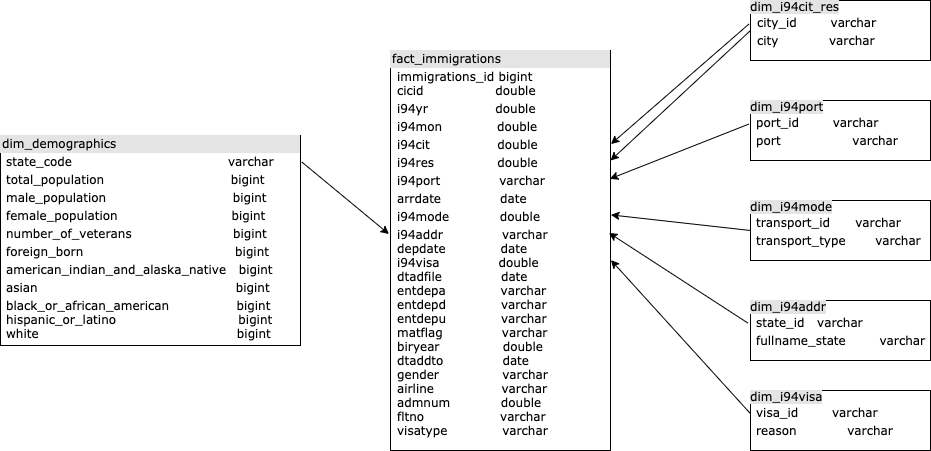

The diagram above was exported from draw.io. Its source (the exported page's mxGraphModel, read from the mxfile embedded in the PNG):
<mxGraphModel dx="1282" dy="535" grid="1" gridSize="10" guides="1" tooltips="1" connect="1" arrows="1" fold="1" page="1" pageScale="1" pageWidth="1100" pageHeight="850" background="none" math="0" shadow="0">
  <root>
    <mxCell id="0" />
    <mxCell id="1" parent="0" />
    <mxCell id="2ed32ef02a7f4228-15" style="edgeStyle=orthogonalEdgeStyle;html=1;entryX=0.5;entryY=0;labelBackgroundColor=none;startArrow=ERmandOne;endArrow=ERoneToMany;fontFamily=Verdana;fontSize=12;align=left;" parent="1" edge="1">
      <mxGeometry relative="1" as="geometry">
        <mxPoint x="200" y="410" as="targetPoint" />
      </mxGeometry>
    </mxCell>
    <mxCell id="ff828-66OTni-9QUzjuW-1" value="&lt;div style=&quot;box-sizing: border-box ; width: 100% ; background: #e4e4e4 ; padding: 2px&quot;&gt;dim_demographics&lt;/div&gt;&lt;table style=&quot;width: 100% ; font-size: 1em&quot; cellpadding=&quot;2&quot; cellspacing=&quot;0&quot;&gt;&lt;tbody&gt;&lt;tr&gt;&lt;td&gt;&lt;br&gt;&lt;/td&gt;&lt;td&gt;state_code&amp;nbsp; &amp;nbsp; &amp;nbsp; &amp;nbsp; &amp;nbsp; &amp;nbsp; &amp;nbsp; &amp;nbsp; &amp;nbsp; &amp;nbsp; &amp;nbsp; &amp;nbsp; &amp;nbsp; &amp;nbsp; &amp;nbsp; &amp;nbsp; &amp;nbsp; &amp;nbsp; &amp;nbsp;varchar&lt;/td&gt;&lt;/tr&gt;&lt;tr&gt;&lt;td&gt;&lt;br&gt;&lt;/td&gt;&lt;td&gt;total_population&amp;nbsp; &amp;nbsp; &amp;nbsp; &amp;nbsp; &amp;nbsp; &amp;nbsp; &amp;nbsp; &amp;nbsp; &amp;nbsp; &amp;nbsp; &amp;nbsp; &amp;nbsp; &amp;nbsp; &amp;nbsp; &amp;nbsp; bigint&lt;br&gt;&lt;/td&gt;&lt;/tr&gt;&lt;tr&gt;&lt;td&gt;&lt;br&gt;&lt;/td&gt;&lt;td&gt;male_population&amp;nbsp; &amp;nbsp; &amp;nbsp; &amp;nbsp; &amp;nbsp; &amp;nbsp; &amp;nbsp; &amp;nbsp; &amp;nbsp; &amp;nbsp; &amp;nbsp; &amp;nbsp; &amp;nbsp; &amp;nbsp; &amp;nbsp; bigint&lt;/td&gt;&lt;/tr&gt;&lt;tr&gt;&lt;td&gt;&lt;br&gt;&lt;/td&gt;&lt;td&gt;female_population&amp;nbsp; &amp;nbsp; &amp;nbsp; &amp;nbsp; &amp;nbsp; &amp;nbsp; &amp;nbsp; &amp;nbsp; &amp;nbsp; &amp;nbsp; &amp;nbsp; &amp;nbsp; &amp;nbsp; &amp;nbsp;bigint&lt;br&gt;&lt;/td&gt;&lt;/tr&gt;&lt;tr&gt;&lt;td&gt;&lt;br&gt;&lt;/td&gt;&lt;td&gt;number_of_veterans&amp;nbsp; &amp;nbsp; &amp;nbsp; &amp;nbsp; &amp;nbsp; &amp;nbsp; &amp;nbsp; &amp;nbsp; &amp;nbsp; &amp;nbsp; &amp;nbsp; &amp;nbsp; bigint&lt;/td&gt;&lt;/tr&gt;&lt;tr&gt;&lt;td&gt;&lt;br&gt;&lt;/td&gt;&lt;td&gt;foreign_born&amp;nbsp; &amp;nbsp; &amp;nbsp; &amp;nbsp; &amp;nbsp; &amp;nbsp; &amp;nbsp; &amp;nbsp; &amp;nbsp; &amp;nbsp; &amp;nbsp; &amp;nbsp; &amp;nbsp; &amp;nbsp; &amp;nbsp; &amp;nbsp; &amp;nbsp; &amp;nbsp; bigint&lt;br&gt;&lt;/td&gt;&lt;/tr&gt;&lt;tr&gt;&lt;td&gt;&lt;br&gt;&lt;/td&gt;&lt;td&gt;american_indian_and_alaska_native&amp;nbsp; &amp;nbsp;bigint&lt;/td&gt;&lt;/tr&gt;&lt;tr&gt;&lt;td&gt;&lt;br&gt;&lt;/td&gt;&lt;td&gt;asian&amp;nbsp; &amp;nbsp; &amp;nbsp; &amp;nbsp; &amp;nbsp; &amp;nbsp; &amp;nbsp; &amp;nbsp; &amp;nbsp; &amp;nbsp; &amp;nbsp; &amp;nbsp; &amp;nbsp; &amp;nbsp; &amp;nbsp; &amp;nbsp; &amp;nbsp; &amp;nbsp; &amp;nbsp; &amp;nbsp; &amp;nbsp; &amp;nbsp; &amp;nbsp; &amp;nbsp;bigint&lt;br&gt;&lt;/td&gt;&lt;/tr&gt;&lt;tr&gt;&lt;td&gt;&lt;br&gt;&lt;/td&gt;&lt;td&gt;black_or_african_american&amp;nbsp; &amp;nbsp; &amp;nbsp; &amp;nbsp; &amp;nbsp; &amp;nbsp; &amp;nbsp; &amp;nbsp; bigint&lt;br&gt;hispanic_or_latino&amp;nbsp; &amp;nbsp; &amp;nbsp; &amp;nbsp; &amp;nbsp; &amp;nbsp; &amp;nbsp; &amp;nbsp; &amp;nbsp; &amp;nbsp; &amp;nbsp; &amp;nbsp; &amp;nbsp; &amp;nbsp; &amp;nbsp;bigint&lt;br&gt;white&amp;nbsp; &amp;nbsp; &amp;nbsp; &amp;nbsp; &amp;nbsp; &amp;nbsp; &amp;nbsp; &amp;nbsp; &amp;nbsp; &amp;nbsp; &amp;nbsp; &amp;nbsp; &amp;nbsp; &amp;nbsp; &amp;nbsp; &amp;nbsp; &amp;nbsp; &amp;nbsp; &amp;nbsp; &amp;nbsp; &amp;nbsp; &amp;nbsp; &amp;nbsp; &amp;nbsp;bigint&lt;br&gt;&lt;br&gt;&lt;br&gt;&lt;/td&gt;&lt;/tr&gt;&lt;/tbody&gt;&lt;/table&gt;" style="verticalAlign=top;align=left;overflow=fill;html=1;rounded=0;shadow=0;comic=0;labelBackgroundColor=none;strokeWidth=1;fontFamily=Verdana;fontSize=12" parent="1" vertex="1">
      <mxGeometry x="90" y="195" width="300" height="210" as="geometry" />
    </mxCell>
    <mxCell id="Hs8P81myKzLAJuiZon1j-1" value="&lt;div style=&quot;box-sizing: border-box ; width: 100% ; background: #e4e4e4 ; padding: 2px&quot;&gt;fact_immigrations&lt;/div&gt;&lt;table style=&quot;width: 100% ; font-size: 1em&quot; cellpadding=&quot;2&quot; cellspacing=&quot;0&quot;&gt;&lt;tbody&gt;&lt;tr&gt;&lt;td&gt;&lt;br&gt;&lt;/td&gt;&lt;td&gt;immigrations_id bigint&lt;br&gt;cicid&amp;nbsp; &amp;nbsp; &amp;nbsp; &amp;nbsp; &amp;nbsp; &amp;nbsp; &amp;nbsp; &amp;nbsp; &amp;nbsp;double&lt;/td&gt;&lt;/tr&gt;&lt;tr&gt;&lt;td&gt;&lt;br&gt;&lt;/td&gt;&lt;td&gt;i94yr&amp;nbsp; &amp;nbsp; &amp;nbsp; &amp;nbsp; &amp;nbsp; &amp;nbsp; &amp;nbsp; &amp;nbsp; double&lt;br&gt;&lt;/td&gt;&lt;/tr&gt;&lt;tr&gt;&lt;td&gt;&lt;br&gt;&lt;/td&gt;&lt;td&gt;i94mon&amp;nbsp; &amp;nbsp; &amp;nbsp; &amp;nbsp; &amp;nbsp; &amp;nbsp; &amp;nbsp;double&lt;/td&gt;&lt;/tr&gt;&lt;tr&gt;&lt;td&gt;&lt;br&gt;&lt;/td&gt;&lt;td&gt;i94cit&amp;nbsp; &amp;nbsp; &amp;nbsp; &amp;nbsp; &amp;nbsp; &amp;nbsp; &amp;nbsp; &amp;nbsp; double&lt;br&gt;&lt;/td&gt;&lt;/tr&gt;&lt;tr&gt;&lt;td&gt;&lt;br&gt;&lt;/td&gt;&lt;td&gt;i94res&amp;nbsp; &amp;nbsp; &amp;nbsp; &amp;nbsp; &amp;nbsp; &amp;nbsp; &amp;nbsp; &amp;nbsp;double&lt;/td&gt;&lt;/tr&gt;&lt;tr&gt;&lt;td&gt;&lt;br&gt;&lt;/td&gt;&lt;td&gt;i94port&amp;nbsp; &amp;nbsp; &amp;nbsp; &amp;nbsp; &amp;nbsp; &amp;nbsp; &amp;nbsp; varchar&lt;br&gt;&lt;/td&gt;&lt;/tr&gt;&lt;tr&gt;&lt;td&gt;&lt;br&gt;&lt;/td&gt;&lt;td&gt;arrdate&amp;nbsp; &amp;nbsp; &amp;nbsp; &amp;nbsp; &amp;nbsp; &amp;nbsp; &amp;nbsp; date&lt;/td&gt;&lt;/tr&gt;&lt;tr&gt;&lt;td&gt;&lt;br&gt;&lt;/td&gt;&lt;td&gt;i94mode&amp;nbsp; &amp;nbsp; &amp;nbsp; &amp;nbsp; &amp;nbsp; &amp;nbsp; double&lt;br&gt;&lt;/td&gt;&lt;/tr&gt;&lt;tr&gt;&lt;td&gt;&lt;br&gt;&lt;/td&gt;&lt;td&gt;i94addr&amp;nbsp; &amp;nbsp; &amp;nbsp; &amp;nbsp; &amp;nbsp; &amp;nbsp; &amp;nbsp; varchar&lt;br&gt;depdate&amp;nbsp; &amp;nbsp; &amp;nbsp; &amp;nbsp; &amp;nbsp; &amp;nbsp; &amp;nbsp;date&lt;br&gt;i94visa&amp;nbsp; &amp;nbsp; &amp;nbsp; &amp;nbsp; &amp;nbsp; &amp;nbsp; &amp;nbsp; double&lt;br&gt;dtadfile&amp;nbsp; &amp;nbsp; &amp;nbsp; &amp;nbsp; &amp;nbsp; &amp;nbsp; &amp;nbsp; date&lt;br&gt;entdepa&amp;nbsp; &amp;nbsp; &amp;nbsp; &amp;nbsp; &amp;nbsp; &amp;nbsp; &amp;nbsp;varchar&lt;br&gt;entdepd&amp;nbsp; &amp;nbsp; &amp;nbsp; &amp;nbsp; &amp;nbsp; &amp;nbsp; &amp;nbsp;varchar&lt;br&gt;entdepu&amp;nbsp; &amp;nbsp; &amp;nbsp; &amp;nbsp; &amp;nbsp; &amp;nbsp; &amp;nbsp;varchar&amp;nbsp;&lt;br&gt;matflag&amp;nbsp; &amp;nbsp; &amp;nbsp; &amp;nbsp; &amp;nbsp; &amp;nbsp; &amp;nbsp; varchar&lt;br&gt;biryear&amp;nbsp; &amp;nbsp; &amp;nbsp; &amp;nbsp; &amp;nbsp; &amp;nbsp; &amp;nbsp; &amp;nbsp;double&lt;br&gt;dtaddto&amp;nbsp; &amp;nbsp; &amp;nbsp; &amp;nbsp; &amp;nbsp; &amp;nbsp; &amp;nbsp; date&lt;br&gt;gender&amp;nbsp; &amp;nbsp; &amp;nbsp; &amp;nbsp; &amp;nbsp; &amp;nbsp; &amp;nbsp; &amp;nbsp;varchar&lt;br&gt;airline&amp;nbsp; &amp;nbsp; &amp;nbsp; &amp;nbsp; &amp;nbsp; &amp;nbsp; &amp;nbsp; &amp;nbsp; varchar&lt;br&gt;admnum&amp;nbsp; &amp;nbsp; &amp;nbsp; &amp;nbsp; &amp;nbsp; &amp;nbsp; double&lt;br&gt;fltno&amp;nbsp; &amp;nbsp; &amp;nbsp; &amp;nbsp; &amp;nbsp; &amp;nbsp; &amp;nbsp; &amp;nbsp; &amp;nbsp; varchar&lt;br&gt;visatype&amp;nbsp; &amp;nbsp; &amp;nbsp; &amp;nbsp; &amp;nbsp; &amp;nbsp; &amp;nbsp;varchar&lt;br&gt;&lt;/td&gt;&lt;/tr&gt;&lt;/tbody&gt;&lt;/table&gt;" style="verticalAlign=top;align=left;overflow=fill;html=1;rounded=0;shadow=0;comic=0;labelBackgroundColor=none;strokeWidth=1;fontFamily=Verdana;fontSize=12" parent="1" vertex="1">
      <mxGeometry x="480" y="110" width="220" height="400" as="geometry" />
    </mxCell>
    <mxCell id="Hs8P81myKzLAJuiZon1j-4" value="&lt;span style=&quot;background-color: rgb(228 , 228 , 228)&quot;&gt;dim&lt;/span&gt;&lt;span style=&quot;background-color: rgb(228 , 228 , 228)&quot;&gt;_i94mode&lt;/span&gt;&lt;span style=&quot;background-color: rgb(228 , 228 , 228)&quot;&gt;&lt;br&gt;&lt;/span&gt;&lt;table style=&quot;width: 100% ; font-size: 1em&quot; cellpadding=&quot;2&quot; cellspacing=&quot;0&quot;&gt;&lt;tbody&gt;&lt;tr&gt;&lt;td&gt;&lt;br&gt;&lt;/td&gt;&lt;td&gt;transport_id&amp;nbsp; &amp;nbsp; &amp;nbsp; varchar&lt;/td&gt;&lt;/tr&gt;&lt;tr&gt;&lt;td&gt;&lt;br&gt;&lt;/td&gt;&lt;td&gt;transport_type&amp;nbsp; &amp;nbsp; &amp;nbsp; &amp;nbsp;varchar&lt;/td&gt;&lt;/tr&gt;&lt;/tbody&gt;&lt;/table&gt;" style="verticalAlign=top;align=left;overflow=fill;html=1;rounded=0;shadow=0;comic=0;labelBackgroundColor=none;strokeWidth=1;fontFamily=Verdana;fontSize=12" parent="1" vertex="1">
      <mxGeometry x="840" y="260" width="180" height="60" as="geometry" />
    </mxCell>
    <mxCell id="Hs8P81myKzLAJuiZon1j-9" value="&lt;span style=&quot;background-color: rgb(228 , 228 , 228)&quot;&gt;dim&lt;/span&gt;&lt;span style=&quot;background-color: rgb(228 , 228 , 228)&quot;&gt;_i94cit_res&lt;/span&gt;&lt;span style=&quot;background-color: rgb(228 , 228 , 228)&quot;&gt;&lt;br&gt;&lt;/span&gt;&lt;table style=&quot;width: 100% ; font-size: 1em&quot; cellpadding=&quot;2&quot; cellspacing=&quot;0&quot;&gt;&lt;tbody&gt;&lt;tr&gt;&lt;td&gt;&lt;br&gt;&lt;/td&gt;&lt;td&gt;city_id&amp;nbsp; &amp;nbsp; &amp;nbsp; &amp;nbsp; varchar&lt;/td&gt;&lt;/tr&gt;&lt;tr&gt;&lt;td&gt;&lt;br&gt;&lt;/td&gt;&lt;td&gt;city&amp;nbsp; &amp;nbsp; &amp;nbsp; &amp;nbsp; &amp;nbsp; &amp;nbsp; varchar&lt;/td&gt;&lt;/tr&gt;&lt;/tbody&gt;&lt;/table&gt;" style="verticalAlign=top;align=left;overflow=fill;html=1;rounded=0;shadow=0;comic=0;labelBackgroundColor=none;strokeWidth=1;fontFamily=Verdana;fontSize=12" parent="1" vertex="1">
      <mxGeometry x="840" y="60" width="180" height="60" as="geometry" />
    </mxCell>
    <mxCell id="Hs8P81myKzLAJuiZon1j-10" value="&lt;span style=&quot;background-color: rgb(228 , 228 , 228)&quot;&gt;dim&lt;/span&gt;&lt;span style=&quot;background-color: rgb(228 , 228 , 228)&quot;&gt;_i94addr&lt;/span&gt;&lt;span style=&quot;background-color: rgb(228 , 228 , 228)&quot;&gt;&lt;br&gt;&lt;/span&gt;&lt;table style=&quot;width: 100% ; font-size: 1em&quot; cellpadding=&quot;2&quot; cellspacing=&quot;0&quot;&gt;&lt;tbody&gt;&lt;tr&gt;&lt;td&gt;&lt;br&gt;&lt;/td&gt;&lt;td&gt;state_id&amp;nbsp; &amp;nbsp;varchar&lt;/td&gt;&lt;/tr&gt;&lt;tr&gt;&lt;td&gt;&lt;br&gt;&lt;/td&gt;&lt;td&gt;fullname_state&amp;nbsp; &amp;nbsp; &amp;nbsp; &amp;nbsp; varchar&lt;/td&gt;&lt;/tr&gt;&lt;/tbody&gt;&lt;/table&gt;" style="verticalAlign=top;align=left;overflow=fill;html=1;rounded=0;shadow=0;comic=0;labelBackgroundColor=none;strokeWidth=1;fontFamily=Verdana;fontSize=12" parent="1" vertex="1">
      <mxGeometry x="840" y="360" width="180" height="60" as="geometry" />
    </mxCell>
    <mxCell id="Hs8P81myKzLAJuiZon1j-11" value="&lt;span style=&quot;background-color: rgb(228 , 228 , 228)&quot;&gt;dim&lt;/span&gt;&lt;span style=&quot;background-color: rgb(228 , 228 , 228)&quot;&gt;_i94port&lt;/span&gt;&lt;span style=&quot;background-color: rgb(228 , 228 , 228)&quot;&gt;&lt;br&gt;&lt;/span&gt;&lt;table style=&quot;width: 100% ; font-size: 1em&quot; cellpadding=&quot;2&quot; cellspacing=&quot;0&quot;&gt;&lt;tbody&gt;&lt;tr&gt;&lt;td&gt;&lt;br&gt;&lt;/td&gt;&lt;td&gt;port_id&amp;nbsp; &amp;nbsp; &amp;nbsp; &amp;nbsp; varchar&lt;/td&gt;&lt;/tr&gt;&lt;tr&gt;&lt;td&gt;&lt;br&gt;&lt;/td&gt;&lt;td&gt;port&amp;nbsp; &amp;nbsp; &amp;nbsp; &amp;nbsp; &amp;nbsp; &amp;nbsp; &amp;nbsp; &amp;nbsp; &amp;nbsp;varchar&lt;/td&gt;&lt;/tr&gt;&lt;/tbody&gt;&lt;/table&gt;" style="verticalAlign=top;align=left;overflow=fill;html=1;rounded=0;shadow=0;comic=0;labelBackgroundColor=none;strokeWidth=1;fontFamily=Verdana;fontSize=12" parent="1" vertex="1">
      <mxGeometry x="840" y="160" width="180" height="60" as="geometry" />
    </mxCell>
    <mxCell id="Hs8P81myKzLAJuiZon1j-12" value="&lt;span style=&quot;background-color: rgb(228 , 228 , 228)&quot;&gt;dim&lt;/span&gt;&lt;span style=&quot;background-color: rgb(228 , 228 , 228)&quot;&gt;_i94visa&lt;/span&gt;&lt;span style=&quot;background-color: rgb(228 , 228 , 228)&quot;&gt;&lt;br&gt;&lt;/span&gt;&lt;table style=&quot;width: 100% ; font-size: 1em&quot; cellpadding=&quot;2&quot; cellspacing=&quot;0&quot;&gt;&lt;tbody&gt;&lt;tr&gt;&lt;td&gt;&lt;br&gt;&lt;/td&gt;&lt;td&gt;visa_id&amp;nbsp; &amp;nbsp; &amp;nbsp; &amp;nbsp; varchar&lt;/td&gt;&lt;/tr&gt;&lt;tr&gt;&lt;td&gt;&lt;br&gt;&lt;/td&gt;&lt;td&gt;reason&amp;nbsp; &amp;nbsp; &amp;nbsp; &amp;nbsp; &amp;nbsp; &amp;nbsp; varchar&lt;/td&gt;&lt;/tr&gt;&lt;/tbody&gt;&lt;/table&gt;" style="verticalAlign=top;align=left;overflow=fill;html=1;rounded=0;shadow=0;comic=0;labelBackgroundColor=none;strokeWidth=1;fontFamily=Verdana;fontSize=12" parent="1" vertex="1">
      <mxGeometry x="840" y="450" width="180" height="60" as="geometry" />
    </mxCell>
    <mxCell id="ZjaAflifHO7Tsa03yvh7-2" value="" style="endArrow=classic;html=1;exitX=-0.009;exitY=0.393;exitDx=0;exitDy=0;exitPerimeter=0;entryX=0.997;entryY=0.321;entryDx=0;entryDy=0;entryPerimeter=0;" edge="1" parent="1" source="Hs8P81myKzLAJuiZon1j-11" target="Hs8P81myKzLAJuiZon1j-1">
      <mxGeometry width="50" height="50" relative="1" as="geometry">
        <mxPoint x="590" y="340" as="sourcePoint" />
        <mxPoint x="640" y="290" as="targetPoint" />
      </mxGeometry>
    </mxCell>
    <mxCell id="ZjaAflifHO7Tsa03yvh7-3" value="" style="endArrow=classic;html=1;exitX=-0.003;exitY=0.377;exitDx=0;exitDy=0;exitPerimeter=0;entryX=1.002;entryY=0.524;entryDx=0;entryDy=0;entryPerimeter=0;" edge="1" parent="1" source="Hs8P81myKzLAJuiZon1j-12" target="Hs8P81myKzLAJuiZon1j-1">
      <mxGeometry width="50" height="50" relative="1" as="geometry">
        <mxPoint x="590" y="340" as="sourcePoint" />
        <mxPoint x="640" y="290" as="targetPoint" />
      </mxGeometry>
    </mxCell>
    <mxCell id="ZjaAflifHO7Tsa03yvh7-4" value="" style="endArrow=classic;html=1;exitX=-0.009;exitY=0.393;exitDx=0;exitDy=0;exitPerimeter=0;entryX=1.002;entryY=0.234;entryDx=0;entryDy=0;entryPerimeter=0;" edge="1" parent="1" source="Hs8P81myKzLAJuiZon1j-9" target="Hs8P81myKzLAJuiZon1j-1">
      <mxGeometry width="50" height="50" relative="1" as="geometry">
        <mxPoint x="590" y="340" as="sourcePoint" />
        <mxPoint x="640" y="290" as="targetPoint" />
      </mxGeometry>
    </mxCell>
    <mxCell id="ZjaAflifHO7Tsa03yvh7-5" value="" style="endArrow=classic;html=1;exitX=0;exitY=0.5;exitDx=0;exitDy=0;" edge="1" parent="1" source="Hs8P81myKzLAJuiZon1j-9">
      <mxGeometry width="50" height="50" relative="1" as="geometry">
        <mxPoint x="848.3800000000001" y="93.58000000000004" as="sourcePoint" />
        <mxPoint x="700" y="220" as="targetPoint" />
      </mxGeometry>
    </mxCell>
    <mxCell id="ZjaAflifHO7Tsa03yvh7-6" value="" style="endArrow=classic;html=1;entryX=0.993;entryY=0.456;entryDx=0;entryDy=0;entryPerimeter=0;exitX=-0.014;exitY=0.377;exitDx=0;exitDy=0;exitPerimeter=0;" edge="1" parent="1" source="Hs8P81myKzLAJuiZon1j-10" target="Hs8P81myKzLAJuiZon1j-1">
      <mxGeometry width="50" height="50" relative="1" as="geometry">
        <mxPoint x="590" y="340" as="sourcePoint" />
        <mxPoint x="640" y="290" as="targetPoint" />
      </mxGeometry>
    </mxCell>
    <mxCell id="ZjaAflifHO7Tsa03yvh7-7" value="" style="endArrow=classic;html=1;entryX=1.002;entryY=0.411;entryDx=0;entryDy=0;entryPerimeter=0;exitX=0;exitY=0.5;exitDx=0;exitDy=0;" edge="1" parent="1" source="Hs8P81myKzLAJuiZon1j-4" target="Hs8P81myKzLAJuiZon1j-1">
      <mxGeometry width="50" height="50" relative="1" as="geometry">
        <mxPoint x="590" y="340" as="sourcePoint" />
        <mxPoint x="640" y="290" as="targetPoint" />
      </mxGeometry>
    </mxCell>
    <mxCell id="ZjaAflifHO7Tsa03yvh7-8" value="" style="endArrow=classic;html=1;exitX=1.005;exitY=0.127;exitDx=0;exitDy=0;exitPerimeter=0;entryX=-0.007;entryY=0.459;entryDx=0;entryDy=0;entryPerimeter=0;" edge="1" parent="1" source="ff828-66OTni-9QUzjuW-1" target="Hs8P81myKzLAJuiZon1j-1">
      <mxGeometry width="50" height="50" relative="1" as="geometry">
        <mxPoint x="590" y="340" as="sourcePoint" />
        <mxPoint x="640" y="290" as="targetPoint" />
      </mxGeometry>
    </mxCell>
  </root>
</mxGraphModel>